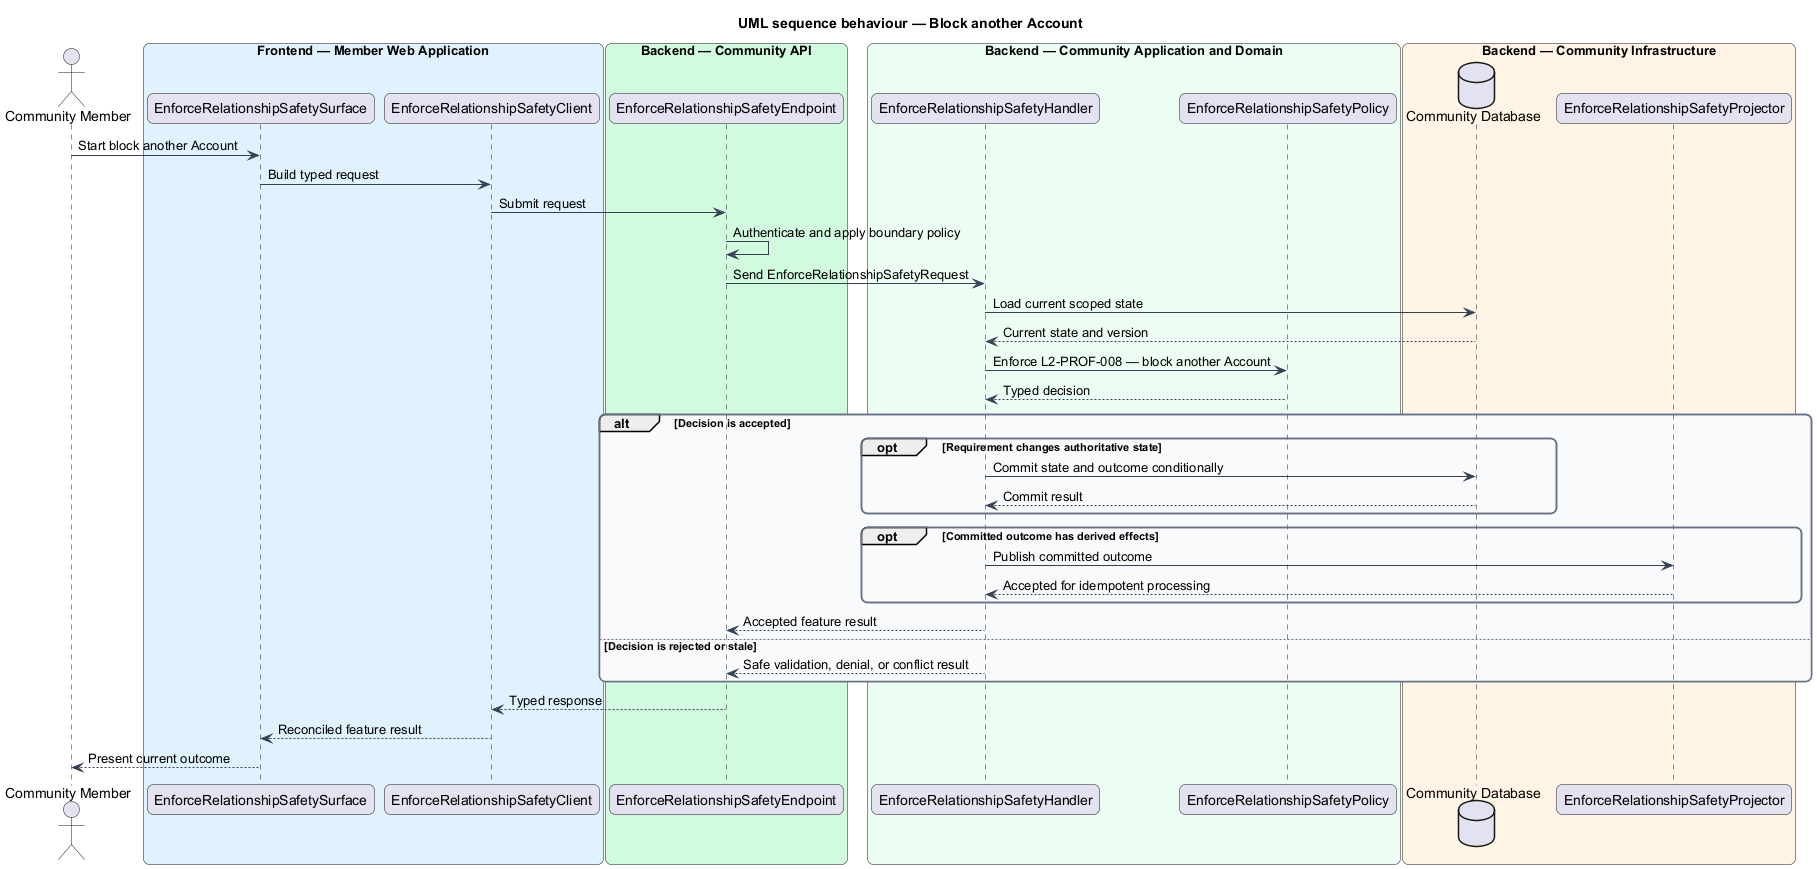

The diagram above was rendered by PlantUML. Its source (embedded in the PNG):
@startuml
title UML sequence behaviour — Block another Account
skinparam backgroundColor #FFFFFF
skinparam shadowing false
skinparam roundcorner 12
skinparam defaultFontName Arial
skinparam ArrowColor #344054
skinparam rectangle {
  BorderColor #344054
  FontColor #101828
}
skinparam package {
  BorderColor #667085
  FontColor #101828
  BackgroundColor #F9FAFB
}
actor "Community Member" as actor
box "Frontend — Member Web Application" #E0F2FE
  participant "EnforceRelationshipSafetySurface" as surface
  participant "EnforceRelationshipSafetyClient" as client
end box
box "Backend — Community API" #D1FADF
  participant "EnforceRelationshipSafetyEndpoint" as endpoint
end box
box "Backend — Community Application and Domain" #ECFDF3
  participant "EnforceRelationshipSafetyHandler" as handler
  participant "EnforceRelationshipSafetyPolicy" as policy
end box
box "Backend — Community Infrastructure" #FFF4E5
  database "Community Database" as store
  participant "EnforceRelationshipSafetyProjector" as projector
end box

actor -> surface : Start block another Account
surface -> client : Build typed request
client -> endpoint : Submit request
endpoint -> endpoint : Authenticate and apply boundary policy
endpoint -> handler : Send EnforceRelationshipSafetyRequest
handler -> store : Load current scoped state
store --> handler : Current state and version
handler -> policy : Enforce L2-PROF-008 — block another Account
policy --> handler : Typed decision
alt Decision is accepted
  opt Requirement changes authoritative state
    handler -> store : Commit state and outcome conditionally
    store --> handler : Commit result
  end
  opt Committed outcome has derived effects
    handler -> projector : Publish committed outcome
    projector --> handler : Accepted for idempotent processing
  end
  handler --> endpoint : Accepted feature result
else Decision is rejected or stale
  handler --> endpoint : Safe validation, denial, or conflict result
end
endpoint --> client : Typed response
client --> surface : Reconciled feature result
surface --> actor : Present current outcome
@enduml